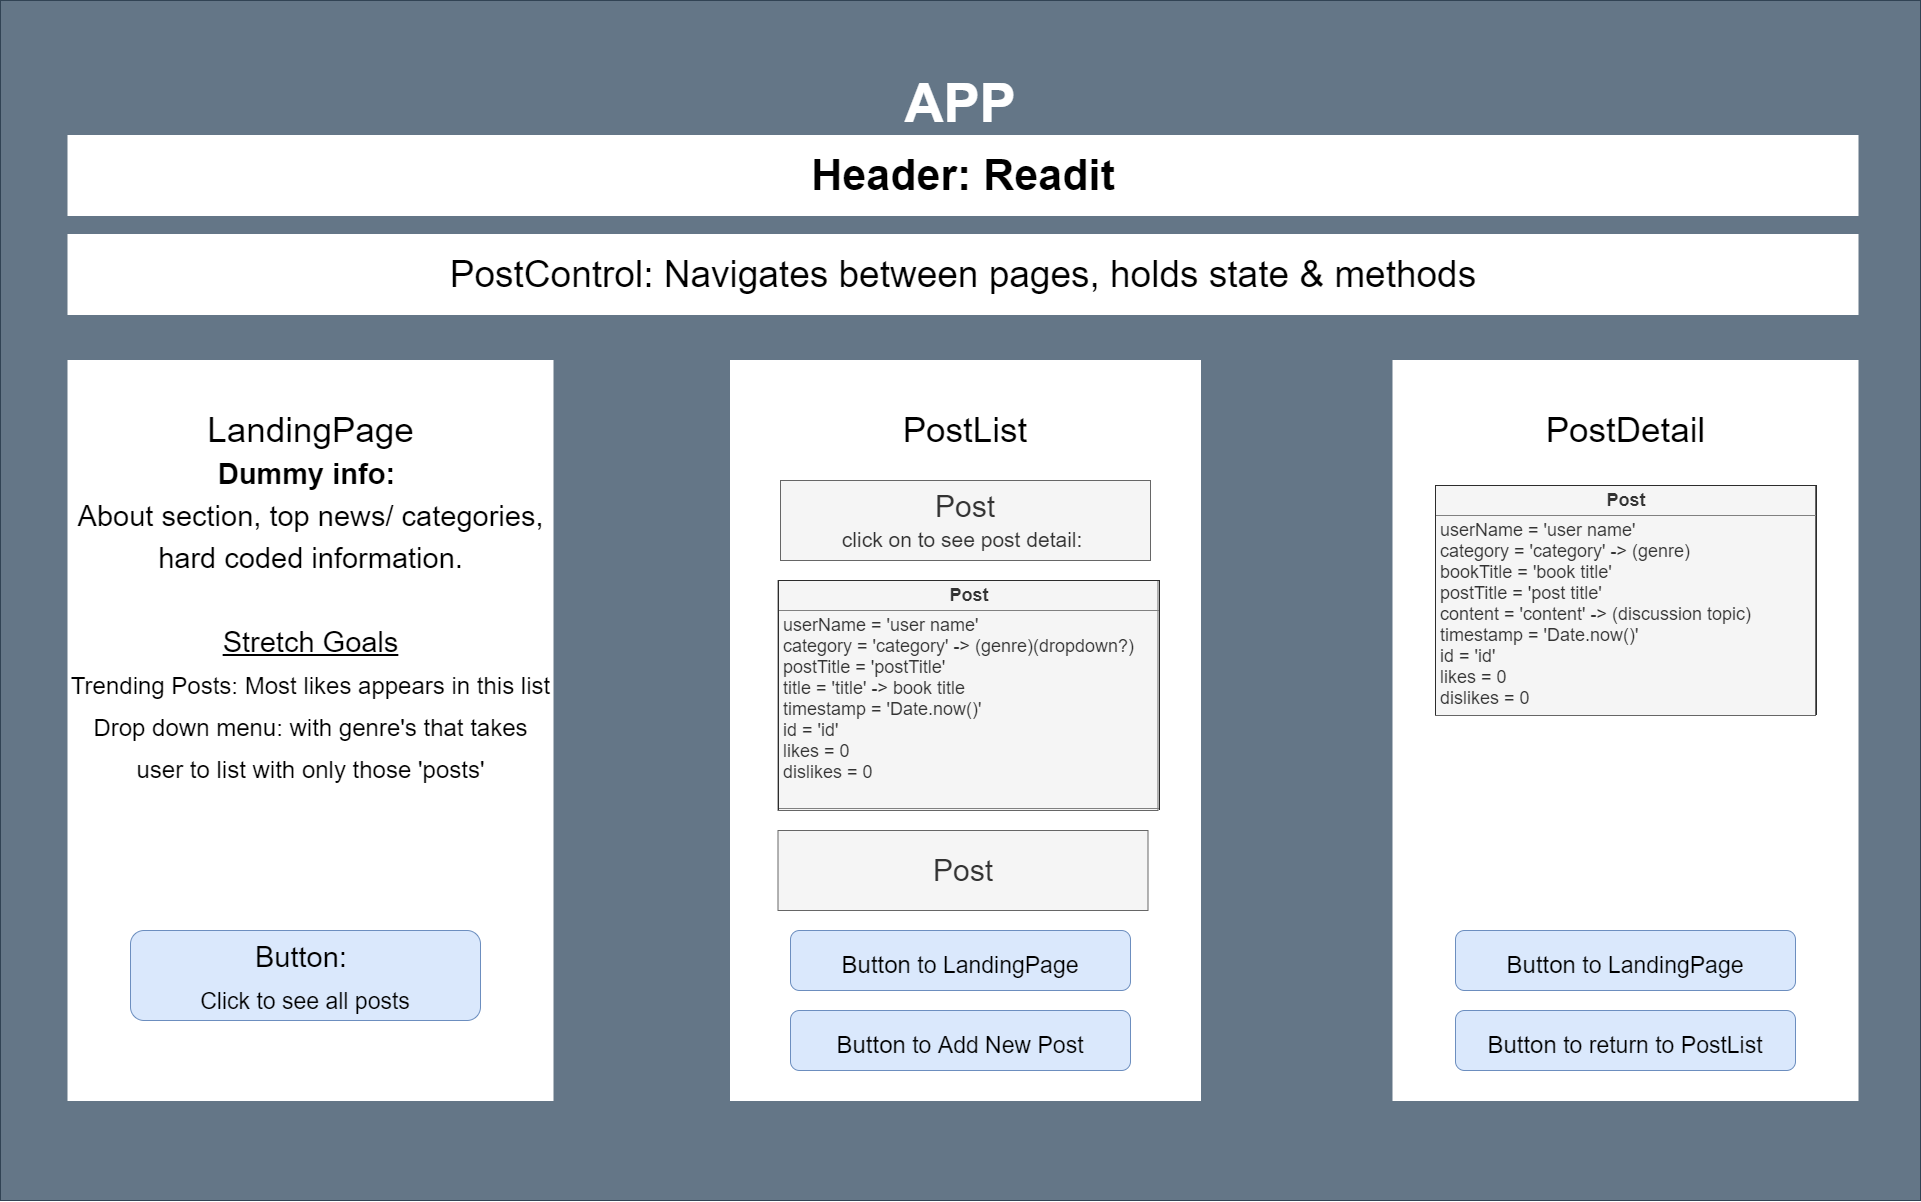

The diagram above was exported from draw.io. Its source (the exported page's mxGraphModel, read from the mxfile embedded in the PNG):
<mxGraphModel dx="3555" dy="1808" grid="1" gridSize="10" guides="1" tooltips="1" connect="1" arrows="1" fold="1" page="1" pageScale="1" pageWidth="1920" pageHeight="1200" math="0" shadow="0">
  <root>
    <mxCell id="0" />
    <mxCell id="1" parent="0" />
    <mxCell id="kknytbdfXA6mLRYo78uL-1" value="&lt;font style=&quot;font-size: 54px&quot;&gt;&lt;b&gt;&lt;br&gt;APP&lt;/b&gt;&lt;/font&gt;" style="rounded=0;whiteSpace=wrap;html=1;fillColor=#647687;strokeColor=#314354;fontColor=#ffffff;verticalAlign=top;" parent="1" vertex="1">
      <mxGeometry y="10" width="1920" height="1200" as="geometry" />
    </mxCell>
    <mxCell id="kknytbdfXA6mLRYo78uL-2" value="&lt;b&gt;&lt;font style=&quot;font-size: 43px&quot;&gt;Header: Readit&lt;/font&gt;&lt;/b&gt;" style="rounded=0;whiteSpace=wrap;html=1;fontSize=35;strokeColor=#FFFFFF;" parent="1" vertex="1">
      <mxGeometry x="67.5" y="145" width="1790" height="80" as="geometry" />
    </mxCell>
    <mxCell id="kknytbdfXA6mLRYo78uL-5" value="&lt;br&gt;LandingPage&lt;br&gt;&lt;font style=&quot;font-size: 24px&quot;&gt;&lt;b style=&quot;font-size: 29px&quot;&gt;Dummy info: &lt;/b&gt;&lt;br&gt;&lt;span style=&quot;font-size: 29px&quot;&gt;About section, top news/ categories, hard coded information.&lt;/span&gt;&lt;br&gt;&lt;br&gt;&lt;u style=&quot;font-size: 29px&quot;&gt;Stretch Goals&lt;/u&gt;&lt;br&gt;&lt;font style=&quot;font-size: 24px&quot;&gt;Trending Posts:&amp;nbsp;&lt;/font&gt;&lt;span&gt;Most likes appears in this list&lt;/span&gt;&lt;br&gt;Drop down menu: with genre's that takes user to list with only those 'posts'&lt;br&gt;&lt;br&gt;&lt;br&gt;&lt;/font&gt;" style="rounded=0;whiteSpace=wrap;html=1;fontSize=35;strokeColor=#FFFFFF;verticalAlign=top;" parent="1" vertex="1">
      <mxGeometry x="67.5" y="370" width="485" height="740" as="geometry" />
    </mxCell>
    <mxCell id="kknytbdfXA6mLRYo78uL-7" value="&lt;div&gt;&lt;font style=&quot;font-size: 37px&quot;&gt;PostControl: Navigates between pages, holds state &amp;amp; methods&lt;/font&gt;&lt;/div&gt;" style="rounded=0;whiteSpace=wrap;html=1;fontSize=35;strokeColor=#FFFFFF;align=center;" parent="1" vertex="1">
      <mxGeometry x="67.5" y="244" width="1790" height="80" as="geometry" />
    </mxCell>
    <mxCell id="kknytbdfXA6mLRYo78uL-8" value="&lt;br&gt;&lt;font&gt;PostList&lt;/font&gt;" style="rounded=0;whiteSpace=wrap;html=1;fontSize=35;strokeColor=#FFFFFF;verticalAlign=top;" parent="1" vertex="1">
      <mxGeometry x="730" y="370" width="470" height="740" as="geometry" />
    </mxCell>
    <mxCell id="kknytbdfXA6mLRYo78uL-9" value="&lt;br&gt;PostDetail" style="rounded=0;whiteSpace=wrap;html=1;fontSize=35;strokeColor=#FFFFFF;verticalAlign=top;" parent="1" vertex="1">
      <mxGeometry x="1392.5" y="370" width="465" height="740" as="geometry" />
    </mxCell>
    <mxCell id="kknytbdfXA6mLRYo78uL-12" value="&lt;span style=&quot;font-size: 29px&quot;&gt;Button: &lt;/span&gt;&lt;br&gt;&lt;font style=&quot;font-size: 23px&quot;&gt;Click to see all posts&lt;/font&gt;" style="rounded=1;whiteSpace=wrap;html=1;strokeColor=#6c8ebf;fontSize=35;fillColor=#dae8fc;" parent="1" vertex="1">
      <mxGeometry x="130" y="940" width="350" height="90" as="geometry" />
    </mxCell>
    <mxCell id="kknytbdfXA6mLRYo78uL-29" value="" style="edgeStyle=orthogonalEdgeStyle;rounded=0;orthogonalLoop=1;jettySize=auto;html=1;strokeColor=#FFFFFF;fontSize=24;labelBackgroundColor=#000000;" parent="1" source="kknytbdfXA6mLRYo78uL-16" target="kknytbdfXA6mLRYo78uL-24" edge="1">
      <mxGeometry relative="1" as="geometry" />
    </mxCell>
    <mxCell id="kknytbdfXA6mLRYo78uL-16" value="&lt;font style=&quot;font-size: 30px&quot;&gt;Post&lt;br&gt;&lt;/font&gt;&lt;font style=&quot;font-size: 21px&quot;&gt;click on to see post detail:&amp;nbsp;&lt;/font&gt;" style="rounded=0;whiteSpace=wrap;html=1;strokeColor=#666666;fontSize=24;fillColor=#f5f5f5;fontColor=#333333;" parent="1" vertex="1">
      <mxGeometry x="780" y="490" width="370" height="80" as="geometry" />
    </mxCell>
    <mxCell id="kknytbdfXA6mLRYo78uL-18" value="&lt;font style=&quot;font-size: 30px&quot;&gt;Post&lt;/font&gt;" style="rounded=0;whiteSpace=wrap;html=1;strokeColor=#666666;fontSize=24;fillColor=#f5f5f5;fontColor=#333333;" parent="1" vertex="1">
      <mxGeometry x="777.5" y="840" width="370" height="80" as="geometry" />
    </mxCell>
    <mxCell id="kknytbdfXA6mLRYo78uL-23" value="&lt;font&gt;&lt;font style=&quot;font-size: 24px&quot;&gt;Button&lt;/font&gt;&lt;font style=&quot;font-size: 23px&quot;&gt;&amp;nbsp;to LandingPage&lt;/font&gt;&lt;/font&gt;" style="rounded=1;whiteSpace=wrap;html=1;strokeColor=#6c8ebf;fontSize=35;fillColor=#dae8fc;" parent="1" vertex="1">
      <mxGeometry x="790" y="940" width="340" height="60" as="geometry" />
    </mxCell>
    <mxCell id="kknytbdfXA6mLRYo78uL-24" value="&lt;table border=&quot;1&quot; width=&quot;100%&quot; cellpadding=&quot;4&quot; style=&quot;width: 100% ; height: 100% ; border-collapse: collapse ; font-size: 18px&quot;&gt;&lt;tbody&gt;&lt;tr&gt;&lt;th align=&quot;center&quot;&gt;Post&lt;/th&gt;&lt;/tr&gt;&lt;tr&gt;&lt;td&gt;userName = 'user name'&lt;br&gt;category = 'category' -&amp;gt; (genre)(dropdown?)&lt;br&gt;postTitle = 'postTitle'&lt;br&gt;title = 'title' -&amp;gt; book title&lt;br&gt;timestamp = 'Date.now()'&lt;br&gt;id = 'id'&lt;br&gt;likes = 0&lt;br&gt;&lt;span&gt;dislikes = 0&lt;/span&gt;&lt;br&gt;&lt;br&gt;&lt;/td&gt;&lt;/tr&gt;&lt;tr&gt;&lt;td align=&quot;center&quot;&gt;&lt;br&gt;&lt;/td&gt;&lt;/tr&gt;&lt;/tbody&gt;&lt;/table&gt;" style="text;html=1;strokeColor=#666666;fillColor=#f5f5f5;overflow=fill;fontSize=24;fontColor=#333333;" parent="1" vertex="1">
      <mxGeometry x="777.5" y="590" width="380" height="230" as="geometry" />
    </mxCell>
    <mxCell id="kknytbdfXA6mLRYo78uL-25" value="&lt;font&gt;&lt;font style=&quot;font-size: 24px&quot;&gt;Button&lt;/font&gt;&lt;font style=&quot;font-size: 23px&quot;&gt;&amp;nbsp;to Add New Post&lt;/font&gt;&lt;/font&gt;" style="rounded=1;whiteSpace=wrap;html=1;strokeColor=#6c8ebf;fontSize=35;fillColor=#dae8fc;" parent="1" vertex="1">
      <mxGeometry x="790" y="1020" width="340" height="60" as="geometry" />
    </mxCell>
    <mxCell id="kknytbdfXA6mLRYo78uL-26" value="&lt;table border=&quot;1&quot; width=&quot;100%&quot; cellpadding=&quot;4&quot; style=&quot;width: 100% ; height: 100% ; border-collapse: collapse ; font-size: 18px&quot;&gt;&lt;tbody&gt;&lt;tr&gt;&lt;th align=&quot;center&quot;&gt;Post&lt;/th&gt;&lt;/tr&gt;&lt;tr&gt;&lt;td&gt;userName = 'user name'&lt;br&gt;category = 'category' -&amp;gt; (genre)&lt;br&gt;bookTitle = 'book title'&lt;br&gt;postTitle = 'post title'&lt;br&gt;content = 'content' -&amp;gt; (discussion topic)&lt;br&gt;timestamp = 'Date.now()'&lt;br&gt;id = 'id'&lt;br&gt;likes = 0&lt;br&gt;&lt;span&gt;dislikes = 0&lt;/span&gt;&lt;br&gt;&lt;br&gt;&lt;/td&gt;&lt;/tr&gt;&lt;tr&gt;&lt;td align=&quot;center&quot;&gt;&lt;br&gt;&lt;/td&gt;&lt;/tr&gt;&lt;/tbody&gt;&lt;/table&gt;" style="text;html=1;strokeColor=#666666;fillColor=#f5f5f5;overflow=fill;fontSize=24;fontColor=#333333;" parent="1" vertex="1">
      <mxGeometry x="1435" y="495" width="380" height="230" as="geometry" />
    </mxCell>
    <mxCell id="kknytbdfXA6mLRYo78uL-27" value="&lt;font&gt;&lt;font style=&quot;font-size: 24px&quot;&gt;Button&lt;/font&gt;&lt;font style=&quot;font-size: 23px&quot;&gt;&amp;nbsp;to LandingPage&lt;/font&gt;&lt;/font&gt;" style="rounded=1;whiteSpace=wrap;html=1;strokeColor=#6c8ebf;fontSize=35;fillColor=#dae8fc;" parent="1" vertex="1">
      <mxGeometry x="1455" y="940" width="340" height="60" as="geometry" />
    </mxCell>
    <mxCell id="kknytbdfXA6mLRYo78uL-28" value="&lt;font&gt;&lt;font style=&quot;font-size: 24px&quot;&gt;Button&lt;/font&gt;&lt;font style=&quot;font-size: 23px&quot;&gt;&amp;nbsp;to return to PostList&lt;/font&gt;&lt;/font&gt;" style="rounded=1;whiteSpace=wrap;html=1;strokeColor=#6c8ebf;fontSize=35;fillColor=#dae8fc;" parent="1" vertex="1">
      <mxGeometry x="1455" y="1020" width="340" height="60" as="geometry" />
    </mxCell>
  </root>
</mxGraphModel>